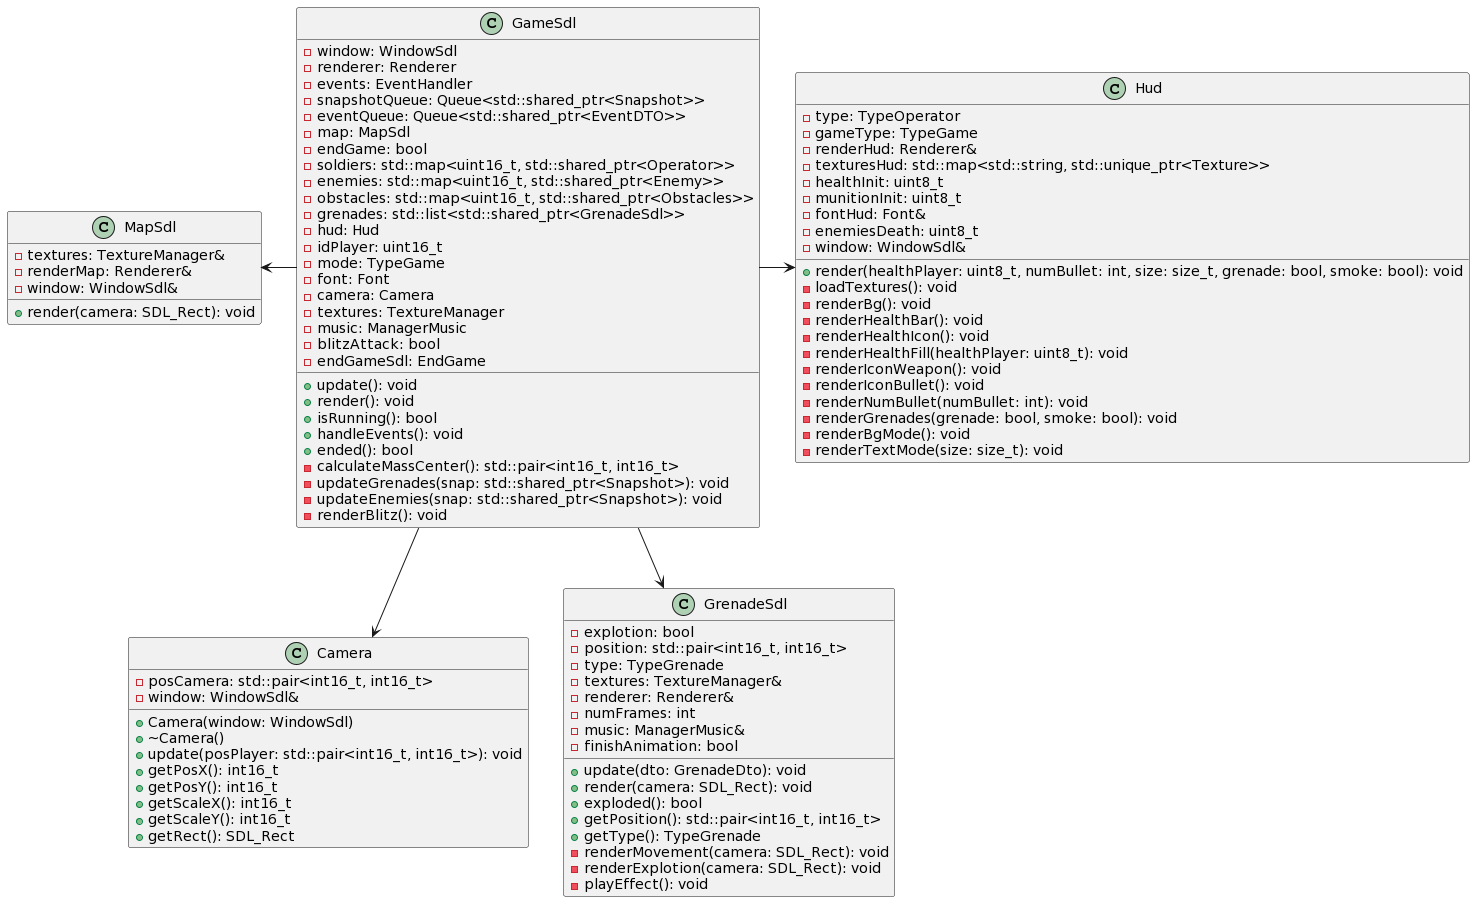

The diagram above was rendered by PlantUML. Its source (embedded in the PNG):
@startuml
class GameSdl {
  - window: WindowSdl
  - renderer: Renderer
  - events: EventHandler
  - snapshotQueue: Queue<std::shared_ptr<Snapshot>>
  - eventQueue: Queue<std::shared_ptr<EventDTO>>
  - map: MapSdl
  - endGame: bool
  - soldiers: std::map<uint16_t, std::shared_ptr<Operator>>
  - enemies: std::map<uint16_t, std::shared_ptr<Enemy>>
  - obstacles: std::map<uint16_t, std::shared_ptr<Obstacles>>
  - grenades: std::list<std::shared_ptr<GrenadeSdl>>
  - hud: Hud
  - idPlayer: uint16_t
  - mode: TypeGame
  - font: Font
  - camera: Camera
  - textures: TextureManager
  - music: ManagerMusic
  - blitzAttack: bool
  - endGameSdl: EndGame
  + update(): void
  + render(): void
  + isRunning(): bool
  + handleEvents(): void
  + ended(): bool
  - calculateMassCenter(): std::pair<int16_t, int16_t>
  - updateGrenades(snap: std::shared_ptr<Snapshot>): void
  - updateEnemies(snap: std::shared_ptr<Snapshot>): void
  - renderBlitz(): void
}

class Camera {
  - posCamera: std::pair<int16_t, int16_t>
  - window: WindowSdl&
  + Camera(window: WindowSdl)
  + ~Camera()
  + update(posPlayer: std::pair<int16_t, int16_t>): void
  + getPosX(): int16_t
  + getPosY(): int16_t
  + getScaleX(): int16_t
  + getScaleY(): int16_t
  + getRect(): SDL_Rect
}

class Hud {
  - type: TypeOperator
  - gameType: TypeGame
  - renderHud: Renderer&
  - texturesHud: std::map<std::string, std::unique_ptr<Texture>>
  - healthInit: uint8_t
  - munitionInit: uint8_t
  - fontHud: Font&
  - enemiesDeath: uint8_t
  - window: WindowSdl&
  + render(healthPlayer: uint8_t, numBullet: int, size: size_t, grenade: bool, smoke: bool): void
  - loadTextures(): void
  - renderBg(): void
  - renderHealthBar(): void
  - renderHealthIcon(): void
  - renderHealthFill(healthPlayer: uint8_t): void
  - renderIconWeapon(): void
  - renderIconBullet(): void
  - renderNumBullet(numBullet: int): void
  - renderGrenades(grenade: bool, smoke: bool): void
  - renderBgMode(): void
  - renderTextMode(size: size_t): void
}

class MapSdl {
  - textures: TextureManager&
  - renderMap: Renderer&
  - window: WindowSdl&
  + render(camera: SDL_Rect): void
}


class GrenadeSdl {
  - explotion: bool
  - position: std::pair<int16_t, int16_t>
  - type: TypeGrenade
  - textures: TextureManager&
  - renderer: Renderer&
  - numFrames: int
  - music: ManagerMusic&
  - finishAnimation: bool
  + update(dto: GrenadeDto): void
  + render(camera: SDL_Rect): void
  + exploded(): bool
  + getPosition(): std::pair<int16_t, int16_t>
  + getType(): TypeGrenade
  - renderMovement(camera: SDL_Rect): void
  - renderExplotion(camera: SDL_Rect): void
  - playEffect(): void
}


GameSdl -right-> Hud
GameSdl -left-> MapSdl

GameSdl --> Camera
GameSdl --> GrenadeSdl
@enduml